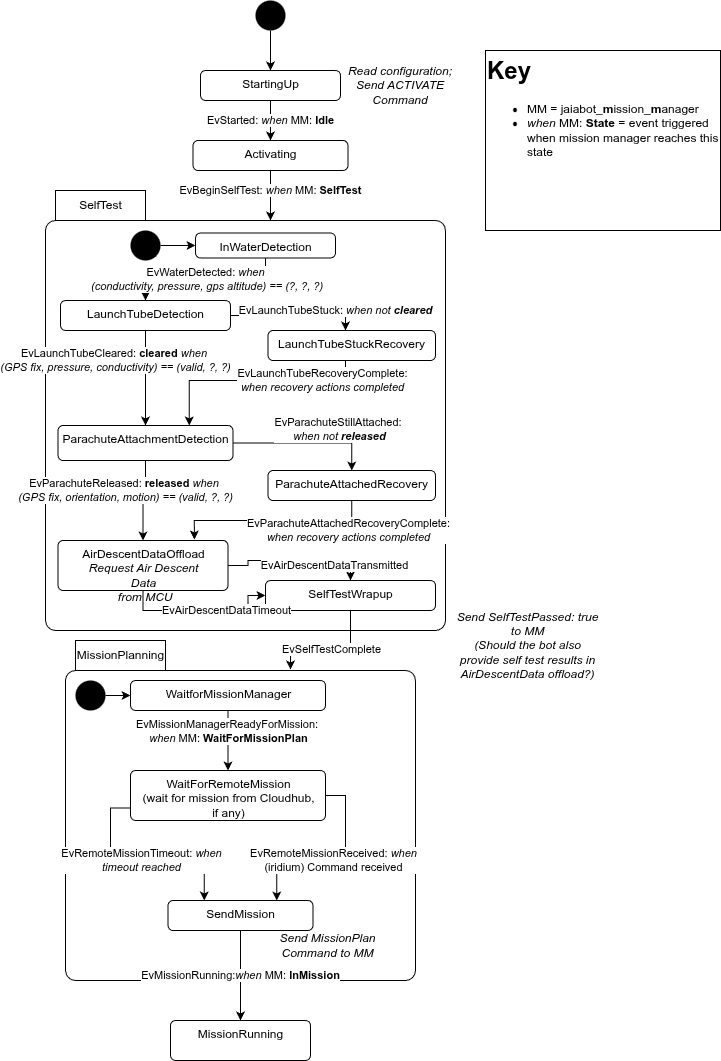

The diagram above was exported from draw.io. Its source (the exported page's mxGraphModel, read from the mxfile embedded in the PNG):
<mxGraphModel dx="1424" dy="874" grid="1" gridSize="10" guides="1" tooltips="1" connect="1" arrows="1" fold="1" page="1" pageScale="1" pageWidth="850" pageHeight="1100" math="0" shadow="0">
  <root>
    <mxCell id="0" />
    <mxCell id="1" parent="0" />
    <mxCell id="KQl0a6r2Ay3MxNM98ifB-1" value="" style="ellipse;fillColor=#000000;strokeColor=none;" vertex="1" parent="1">
      <mxGeometry x="310" y="20" width="30" height="30" as="geometry" />
    </mxCell>
    <mxCell id="KQl0a6r2Ay3MxNM98ifB-2" value="SelfTest" style="shape=folder;align=center;verticalAlign=middle;fontStyle=0;tabWidth=100;tabHeight=30;tabPosition=left;html=1;boundedLbl=1;labelInHeader=1;rounded=1;absoluteArcSize=1;arcSize=10;" vertex="1" parent="1">
      <mxGeometry x="100" y="210" width="400" height="440" as="geometry" />
    </mxCell>
    <mxCell id="KQl0a6r2Ay3MxNM98ifB-3" style="edgeStyle=orthogonalEdgeStyle;rounded=0;orthogonalLoop=1;jettySize=auto;html=1;entryX=0.5;entryY=0;entryDx=0;entryDy=0;" edge="1" parent="1" source="KQl0a6r2Ay3MxNM98ifB-1" target="KQl0a6r2Ay3MxNM98ifB-6">
      <mxGeometry relative="1" as="geometry" />
    </mxCell>
    <mxCell id="KQl0a6r2Ay3MxNM98ifB-4" value="Activating" style="html=1;align=center;verticalAlign=top;rounded=1;absoluteArcSize=1;arcSize=10;dashed=0;" vertex="1" parent="1">
      <mxGeometry x="247.5" y="160" width="155" height="30" as="geometry" />
    </mxCell>
    <mxCell id="KQl0a6r2Ay3MxNM98ifB-5" value="EvBeginSelfTest: &lt;i&gt;when &lt;/i&gt;MM: &lt;b&gt;SelfTest&lt;/b&gt;" style="edgeStyle=orthogonalEdgeStyle;rounded=0;orthogonalLoop=1;jettySize=auto;html=1;entryX=0;entryY=0;entryDx=225;entryDy=30;entryPerimeter=0;" edge="1" parent="1" source="KQl0a6r2Ay3MxNM98ifB-4" target="KQl0a6r2Ay3MxNM98ifB-2">
      <mxGeometry x="0.3333" relative="1" as="geometry">
        <mxPoint as="offset" />
      </mxGeometry>
    </mxCell>
    <mxCell id="KQl0a6r2Ay3MxNM98ifB-7" value="EvStarted: &lt;i&gt;when &lt;/i&gt;MM: &lt;b&gt;Idle&lt;/b&gt;" style="edgeStyle=orthogonalEdgeStyle;rounded=0;orthogonalLoop=1;jettySize=auto;html=1;" edge="1" parent="1" source="KQl0a6r2Ay3MxNM98ifB-6" target="KQl0a6r2Ay3MxNM98ifB-4">
      <mxGeometry relative="1" as="geometry" />
    </mxCell>
    <mxCell id="KQl0a6r2Ay3MxNM98ifB-6" value="StartingUp" style="html=1;align=center;verticalAlign=top;rounded=1;absoluteArcSize=1;arcSize=10;dashed=0;" vertex="1" parent="1">
      <mxGeometry x="255" y="90" width="140" height="30" as="geometry" />
    </mxCell>
    <mxCell id="KQl0a6r2Ay3MxNM98ifB-11" style="edgeStyle=orthogonalEdgeStyle;rounded=0;orthogonalLoop=1;jettySize=auto;html=1;entryX=0;entryY=0.5;entryDx=0;entryDy=0;" edge="1" parent="1" source="KQl0a6r2Ay3MxNM98ifB-9" target="KQl0a6r2Ay3MxNM98ifB-19">
      <mxGeometry relative="1" as="geometry">
        <mxPoint x="250" y="265.0999999999999" as="targetPoint" />
      </mxGeometry>
    </mxCell>
    <mxCell id="KQl0a6r2Ay3MxNM98ifB-9" value="" style="ellipse;fillColor=#000000;strokeColor=none;" vertex="1" parent="1">
      <mxGeometry x="185" y="250" width="30" height="30" as="geometry" />
    </mxCell>
    <mxCell id="KQl0a6r2Ay3MxNM98ifB-10" style="edgeStyle=orthogonalEdgeStyle;rounded=0;orthogonalLoop=1;jettySize=auto;html=1;exitX=1;exitY=1;exitDx=0;exitDy=0;entryX=0.5;entryY=1;entryDx=0;entryDy=0;" edge="1" parent="1" source="KQl0a6r2Ay3MxNM98ifB-9" target="KQl0a6r2Ay3MxNM98ifB-9">
      <mxGeometry relative="1" as="geometry" />
    </mxCell>
    <mxCell id="KQl0a6r2Ay3MxNM98ifB-12" value="EvSelfTestComplete" style="edgeStyle=orthogonalEdgeStyle;rounded=0;orthogonalLoop=1;jettySize=auto;html=1;entryX=0;entryY=0;entryDx=225;entryDy=30;exitX=0.5;exitY=1;exitDx=0;exitDy=0;entryPerimeter=0;" edge="1" parent="1">
      <mxGeometry x="-0.0167" relative="1" as="geometry">
        <mxPoint x="405" y="629" as="sourcePoint" />
        <mxPoint x="345" y="689" as="targetPoint" />
        <Array as="points">
          <mxPoint x="405" y="669" />
          <mxPoint x="345" y="669" />
        </Array>
        <mxPoint as="offset" />
      </mxGeometry>
    </mxCell>
    <mxCell id="KQl0a6r2Ay3MxNM98ifB-17" value="MissionRunning" style="html=1;align=center;verticalAlign=top;rounded=1;absoluteArcSize=1;arcSize=10;dashed=0;" vertex="1" parent="1">
      <mxGeometry x="225" y="1040" width="140" height="40" as="geometry" />
    </mxCell>
    <mxCell id="KQl0a6r2Ay3MxNM98ifB-50" value="EvWaterDetected: &lt;i&gt;when&lt;/i&gt;&lt;div&gt;&lt;i&gt;&amp;nbsp;(conductivity, pressure, gps altitude) == (?, ?, ?)&lt;/i&gt;&lt;/div&gt;" style="edgeStyle=orthogonalEdgeStyle;rounded=0;orthogonalLoop=1;jettySize=auto;html=1;entryX=0.5;entryY=0;entryDx=0;entryDy=0;" edge="1" parent="1" source="KQl0a6r2Ay3MxNM98ifB-19" target="KQl0a6r2Ay3MxNM98ifB-20">
      <mxGeometry relative="1" as="geometry" />
    </mxCell>
    <mxCell id="KQl0a6r2Ay3MxNM98ifB-19" value="InWaterDetection" style="html=1;align=center;verticalAlign=top;rounded=1;absoluteArcSize=1;arcSize=10;dashed=0;" vertex="1" parent="1">
      <mxGeometry x="250" y="252.5" width="140" height="25" as="geometry" />
    </mxCell>
    <mxCell id="KQl0a6r2Ay3MxNM98ifB-51" value="EvLaunchTubeCleared: &lt;b&gt;cleared&amp;nbsp;&lt;/b&gt;&lt;i&gt;when&amp;nbsp;&lt;/i&gt;&lt;div&gt;&lt;i&gt;(GPS fix, pressure, conductivity) == (valid, ?, ?)&lt;/i&gt;&lt;/div&gt;" style="edgeStyle=orthogonalEdgeStyle;rounded=0;orthogonalLoop=1;jettySize=auto;html=1;entryX=0.5;entryY=0;entryDx=0;entryDy=0;" edge="1" parent="1" source="KQl0a6r2Ay3MxNM98ifB-20" target="KQl0a6r2Ay3MxNM98ifB-21">
      <mxGeometry x="-0.3684" y="-30" relative="1" as="geometry">
        <mxPoint as="offset" />
      </mxGeometry>
    </mxCell>
    <mxCell id="KQl0a6r2Ay3MxNM98ifB-55" value="EvLaunchTubeStuck: &lt;i&gt;when not &lt;b&gt;cleared&lt;/b&gt;&lt;/i&gt;" style="edgeStyle=orthogonalEdgeStyle;rounded=0;orthogonalLoop=1;jettySize=auto;html=1;" edge="1" parent="1" source="KQl0a6r2Ay3MxNM98ifB-20" target="KQl0a6r2Ay3MxNM98ifB-53">
      <mxGeometry x="0.6154" y="5" relative="1" as="geometry">
        <Array as="points">
          <mxPoint x="400" y="335" />
        </Array>
        <mxPoint as="offset" />
      </mxGeometry>
    </mxCell>
    <mxCell id="KQl0a6r2Ay3MxNM98ifB-20" value="Lau&lt;span style=&quot;background-color: transparent; color: light-dark(rgb(0, 0, 0), rgb(255, 255, 255));&quot;&gt;nchTubeDetection&lt;/span&gt;" style="html=1;align=center;verticalAlign=top;rounded=1;absoluteArcSize=1;arcSize=10;dashed=0;" vertex="1" parent="1">
      <mxGeometry x="115" y="320" width="170" height="30" as="geometry" />
    </mxCell>
    <mxCell id="KQl0a6r2Ay3MxNM98ifB-52" value="EvParachuteReleased: &lt;b&gt;released&amp;nbsp;&lt;/b&gt;&lt;i&gt;when&amp;nbsp;&lt;/i&gt;&lt;div&gt;&lt;i&gt;(GPS fix, orientation, motion) == (valid, ?, ?)&lt;/i&gt;&lt;/div&gt;" style="edgeStyle=orthogonalEdgeStyle;rounded=0;orthogonalLoop=1;jettySize=auto;html=1;entryX=0.5;entryY=0;entryDx=0;entryDy=0;" edge="1" parent="1" source="KQl0a6r2Ay3MxNM98ifB-21" target="KQl0a6r2Ay3MxNM98ifB-22">
      <mxGeometry x="-0.2727" y="-20" relative="1" as="geometry">
        <mxPoint as="offset" />
      </mxGeometry>
    </mxCell>
    <mxCell id="KQl0a6r2Ay3MxNM98ifB-21" value="ParachuteAttachmentDetection" style="html=1;align=center;verticalAlign=top;rounded=1;absoluteArcSize=1;arcSize=10;dashed=0;" vertex="1" parent="1">
      <mxGeometry x="112.5" y="445" width="175" height="35" as="geometry" />
    </mxCell>
    <mxCell id="KQl0a6r2Ay3MxNM98ifB-22" value="AirDescentDataOffload&lt;div&gt;&lt;i style=&quot;text-wrap-mode: wrap;&quot;&gt;Request Air Descent Data&lt;br&gt;&amp;nbsp;from MCU&lt;/i&gt;&lt;/div&gt;" style="html=1;align=center;verticalAlign=top;rounded=1;absoluteArcSize=1;arcSize=10;dashed=0;" vertex="1" parent="1">
      <mxGeometry x="112.5" y="560" width="170" height="50" as="geometry" />
    </mxCell>
    <mxCell id="KQl0a6r2Ay3MxNM98ifB-25" value="&lt;i&gt;Read configuration; Send ACTIVATE Command&lt;/i&gt;" style="text;html=1;whiteSpace=wrap;strokeColor=none;fillColor=none;align=center;verticalAlign=middle;rounded=0;" vertex="1" parent="1">
      <mxGeometry x="400" y="90" width="110" height="30" as="geometry" />
    </mxCell>
    <mxCell id="KQl0a6r2Ay3MxNM98ifB-26" value="&lt;i&gt;Send SelfTestPassed: true to MM&lt;/i&gt;&lt;div&gt;&lt;i&gt;(Should the bot also provide self test results in AirDescentData offload?)&lt;/i&gt;&lt;/div&gt;" style="text;html=1;whiteSpace=wrap;strokeColor=none;fillColor=none;align=center;verticalAlign=middle;rounded=0;" vertex="1" parent="1">
      <mxGeometry x="510" y="650" width="145" height="30" as="geometry" />
    </mxCell>
    <mxCell id="KQl0a6r2Ay3MxNM98ifB-30" value="&lt;h1 style=&quot;margin-top: 0px;&quot;&gt;Key&lt;/h1&gt;&lt;p&gt;&lt;/p&gt;&lt;ul&gt;&lt;li&gt;MM = jaiabot_&lt;b&gt;m&lt;/b&gt;ission_&lt;b&gt;m&lt;/b&gt;anager&lt;/li&gt;&lt;li&gt;&lt;i&gt;when&lt;/i&gt; MM: &lt;b&gt;State&lt;/b&gt;&amp;nbsp;= event triggered when mission manager reaches this state&lt;/li&gt;&lt;/ul&gt;&lt;p&gt;&lt;/p&gt;" style="text;html=1;whiteSpace=wrap;overflow=hidden;rounded=0;strokeColor=default;" vertex="1" parent="1">
      <mxGeometry x="540" y="70" width="235" height="180" as="geometry" />
    </mxCell>
    <mxCell id="KQl0a6r2Ay3MxNM98ifB-32" value="MissionPlanning" style="shape=folder;align=center;verticalAlign=middle;fontStyle=0;tabWidth=100;tabHeight=30;tabPosition=left;html=1;boundedLbl=1;labelInHeader=1;rounded=1;absoluteArcSize=1;arcSize=10;" vertex="1" parent="1">
      <mxGeometry x="120" y="660" width="350" height="340" as="geometry" />
    </mxCell>
    <mxCell id="KQl0a6r2Ay3MxNM98ifB-36" value="" style="edgeStyle=orthogonalEdgeStyle;rounded=0;orthogonalLoop=1;jettySize=auto;html=1;" edge="1" parent="1" source="KQl0a6r2Ay3MxNM98ifB-33" target="KQl0a6r2Ay3MxNM98ifB-34">
      <mxGeometry relative="1" as="geometry" />
    </mxCell>
    <mxCell id="KQl0a6r2Ay3MxNM98ifB-37" value="EvMissionManagerReadyForMission:&amp;nbsp;&lt;div&gt;&lt;i&gt;when&lt;/i&gt;&amp;nbsp;&lt;span style=&quot;background-color: light-dark(#ffffff, var(--ge-dark-color, #121212)); color: light-dark(rgb(0, 0, 0), rgb(255, 255, 255));&quot;&gt;MM:&lt;/span&gt;&lt;span style=&quot;background-color: light-dark(#ffffff, var(--ge-dark-color, #121212)); color: light-dark(rgb(0, 0, 0), rgb(255, 255, 255));&quot;&gt;&amp;nbsp;&lt;/span&gt;&lt;b style=&quot;background-color: light-dark(#ffffff, var(--ge-dark-color, #121212)); color: light-dark(rgb(0, 0, 0), rgb(255, 255, 255));&quot;&gt;WaitForMissionPlan&lt;/b&gt;&lt;/div&gt;" style="edgeLabel;html=1;align=center;verticalAlign=middle;resizable=0;points=[];" vertex="1" connectable="0" parent="KQl0a6r2Ay3MxNM98ifB-36">
      <mxGeometry x="-0.08" relative="1" as="geometry">
        <mxPoint y="-8" as="offset" />
      </mxGeometry>
    </mxCell>
    <mxCell id="KQl0a6r2Ay3MxNM98ifB-33" value="WaitforMissionManager" style="html=1;align=center;verticalAlign=top;rounded=1;absoluteArcSize=1;arcSize=10;dashed=0;" vertex="1" parent="1">
      <mxGeometry x="185" y="700" width="195" height="30" as="geometry" />
    </mxCell>
    <mxCell id="KQl0a6r2Ay3MxNM98ifB-44" value="EvRemoteMissionTimeout: &lt;i&gt;when&lt;/i&gt;&lt;div&gt;&lt;i&gt;timeout reached&lt;/i&gt;&lt;/div&gt;" style="edgeStyle=orthogonalEdgeStyle;rounded=0;orthogonalLoop=1;jettySize=auto;html=1;entryX=0.25;entryY=0;entryDx=0;entryDy=0;exitX=0;exitY=0.75;exitDx=0;exitDy=0;" edge="1" parent="1" source="KQl0a6r2Ay3MxNM98ifB-34" target="KQl0a6r2Ay3MxNM98ifB-42">
      <mxGeometry relative="1" as="geometry" />
    </mxCell>
    <mxCell id="KQl0a6r2Ay3MxNM98ifB-34" value="WaitForRemoteMission&lt;div&gt;(wait for mission from Cloudhub,&lt;/div&gt;&lt;div&gt;&lt;span style=&quot;background-color: transparent; color: light-dark(rgb(0, 0, 0), rgb(255, 255, 255));&quot;&gt;if any)&lt;/span&gt;&lt;/div&gt;&lt;div&gt;&lt;br&gt;&lt;/div&gt;" style="html=1;align=center;verticalAlign=top;rounded=1;absoluteArcSize=1;arcSize=10;dashed=0;" vertex="1" parent="1">
      <mxGeometry x="185" y="790" width="195" height="50" as="geometry" />
    </mxCell>
    <mxCell id="KQl0a6r2Ay3MxNM98ifB-38" value="&lt;i&gt;Send MissionPlan Command to MM&lt;/i&gt;" style="text;html=1;whiteSpace=wrap;strokeColor=none;fillColor=none;align=center;verticalAlign=middle;rounded=0;" vertex="1" parent="1">
      <mxGeometry x="310" y="950" width="145" height="30" as="geometry" />
    </mxCell>
    <mxCell id="KQl0a6r2Ay3MxNM98ifB-40" value="" style="edgeStyle=orthogonalEdgeStyle;rounded=0;orthogonalLoop=1;jettySize=auto;html=1;" edge="1" parent="1" source="KQl0a6r2Ay3MxNM98ifB-39" target="KQl0a6r2Ay3MxNM98ifB-33">
      <mxGeometry relative="1" as="geometry" />
    </mxCell>
    <mxCell id="KQl0a6r2Ay3MxNM98ifB-39" value="" style="ellipse;fillColor=#000000;strokeColor=none;" vertex="1" parent="1">
      <mxGeometry x="130" y="700" width="30" height="30" as="geometry" />
    </mxCell>
    <mxCell id="KQl0a6r2Ay3MxNM98ifB-42" value="&lt;div&gt;SendMission&lt;/div&gt;" style="html=1;align=center;verticalAlign=top;rounded=1;absoluteArcSize=1;arcSize=10;dashed=0;" vertex="1" parent="1">
      <mxGeometry x="222.5" y="920" width="145" height="30" as="geometry" />
    </mxCell>
    <mxCell id="KQl0a6r2Ay3MxNM98ifB-18" value="EvMissionRunning:&lt;i&gt;when &lt;/i&gt;MM: &lt;b&gt;InMission&lt;/b&gt;" style="edgeStyle=orthogonalEdgeStyle;rounded=0;orthogonalLoop=1;jettySize=auto;html=1;exitX=0.5;exitY=1;exitDx=0;exitDy=0;" edge="1" parent="1" source="KQl0a6r2Ay3MxNM98ifB-42" target="KQl0a6r2Ay3MxNM98ifB-17">
      <mxGeometry relative="1" as="geometry">
        <mxPoint x="240" y="1010" as="sourcePoint" />
        <mxPoint as="offset" />
      </mxGeometry>
    </mxCell>
    <mxCell id="KQl0a6r2Ay3MxNM98ifB-45" value="EvRemoteMissionReceived: &lt;i&gt;when&lt;/i&gt;&lt;br&gt;(iridium) Command received" style="edgeStyle=orthogonalEdgeStyle;rounded=0;orthogonalLoop=1;jettySize=auto;html=1;exitX=1;exitY=0.5;exitDx=0;exitDy=0;entryX=0.75;entryY=0;entryDx=0;entryDy=0;" edge="1" parent="1" source="KQl0a6r2Ay3MxNM98ifB-34" target="KQl0a6r2Ay3MxNM98ifB-42">
      <mxGeometry relative="1" as="geometry">
        <mxPoint x="290" y="910" as="sourcePoint" />
        <mxPoint x="328" y="1002" as="targetPoint" />
      </mxGeometry>
    </mxCell>
    <mxCell id="KQl0a6r2Ay3MxNM98ifB-56" value="EvLaunchTubeRecoveryComplete:&lt;div&gt;&lt;i&gt;when recovery actions completed&lt;/i&gt;&lt;/div&gt;" style="edgeStyle=orthogonalEdgeStyle;rounded=0;orthogonalLoop=1;jettySize=auto;html=1;entryX=0.75;entryY=0;entryDx=0;entryDy=0;" edge="1" parent="1" source="KQl0a6r2Ay3MxNM98ifB-53" target="KQl0a6r2Ay3MxNM98ifB-21">
      <mxGeometry x="-0.6129" relative="1" as="geometry">
        <Array as="points">
          <mxPoint x="400" y="400" />
          <mxPoint x="244" y="400" />
        </Array>
        <mxPoint as="offset" />
      </mxGeometry>
    </mxCell>
    <mxCell id="KQl0a6r2Ay3MxNM98ifB-53" value="LaunchTubeStuckRecovery" style="html=1;align=center;verticalAlign=top;rounded=1;absoluteArcSize=1;arcSize=10;dashed=0;" vertex="1" parent="1">
      <mxGeometry x="322.5" y="350" width="167.5" height="30" as="geometry" />
    </mxCell>
    <mxCell id="KQl0a6r2Ay3MxNM98ifB-60" value="EvParachuteAttachedRecoveryComplete:&lt;div&gt;&lt;i&gt;when recovery actions completed&lt;/i&gt;&lt;/div&gt;" style="edgeStyle=orthogonalEdgeStyle;rounded=0;orthogonalLoop=1;jettySize=auto;html=1;entryX=0.802;entryY=-0.019;entryDx=0;entryDy=0;entryPerimeter=0;exitX=0.5;exitY=1;exitDx=0;exitDy=0;" edge="1" parent="1" source="KQl0a6r2Ay3MxNM98ifB-57" target="KQl0a6r2Ay3MxNM98ifB-22">
      <mxGeometry x="-0.7656" y="10" relative="1" as="geometry">
        <Array as="points">
          <mxPoint x="406" y="540" />
          <mxPoint x="249" y="540" />
        </Array>
        <mxPoint as="offset" />
      </mxGeometry>
    </mxCell>
    <mxCell id="KQl0a6r2Ay3MxNM98ifB-57" value="ParachuteAttachedRecovery" style="html=1;align=center;verticalAlign=top;rounded=1;absoluteArcSize=1;arcSize=10;dashed=0;" vertex="1" parent="1">
      <mxGeometry x="322.5" y="490" width="167.5" height="30" as="geometry" />
    </mxCell>
    <mxCell id="KQl0a6r2Ay3MxNM98ifB-58" value="EvParachuteStillAttached:&amp;nbsp;&lt;div&gt;&lt;i&gt;when not &lt;b&gt;released&lt;/b&gt;&lt;/i&gt;&lt;/div&gt;" style="edgeStyle=orthogonalEdgeStyle;rounded=0;orthogonalLoop=1;jettySize=auto;html=1;exitX=1;exitY=0.5;exitDx=0;exitDy=0;entryX=0.5;entryY=0;entryDx=0;entryDy=0;" edge="1" parent="1" source="KQl0a6r2Ay3MxNM98ifB-21" target="KQl0a6r2Ay3MxNM98ifB-57">
      <mxGeometry x="0.4497" y="14" relative="1" as="geometry">
        <mxPoint x="350" y="400" as="sourcePoint" />
        <mxPoint x="465" y="415" as="targetPoint" />
        <Array as="points">
          <mxPoint x="406" y="463" />
        </Array>
        <mxPoint as="offset" />
      </mxGeometry>
    </mxCell>
    <mxCell id="KQl0a6r2Ay3MxNM98ifB-61" value="SelfTestWrapup" style="html=1;align=center;verticalAlign=top;rounded=1;absoluteArcSize=1;arcSize=10;dashed=0;" vertex="1" parent="1">
      <mxGeometry x="320" y="600" width="170" height="30" as="geometry" />
    </mxCell>
    <mxCell id="KQl0a6r2Ay3MxNM98ifB-64" value="EvAirDescentDataTransmitted" style="edgeStyle=orthogonalEdgeStyle;rounded=0;orthogonalLoop=1;jettySize=auto;html=1;entryX=0.5;entryY=0;entryDx=0;entryDy=0;exitX=1;exitY=0.5;exitDx=0;exitDy=0;" edge="1" parent="1" source="KQl0a6r2Ay3MxNM98ifB-22" target="KQl0a6r2Ay3MxNM98ifB-61">
      <mxGeometry x="0.5058" y="-5" relative="1" as="geometry">
        <mxPoint x="290" y="580" as="sourcePoint" />
        <mxPoint x="412" y="585" as="targetPoint" />
        <mxPoint as="offset" />
      </mxGeometry>
    </mxCell>
    <mxCell id="KQl0a6r2Ay3MxNM98ifB-65" value="EvAirDescentDataTimeout" style="edgeStyle=orthogonalEdgeStyle;rounded=0;orthogonalLoop=1;jettySize=auto;html=1;entryX=0;entryY=0.5;entryDx=0;entryDy=0;exitX=0.5;exitY=1;exitDx=0;exitDy=0;" edge="1" parent="1" source="KQl0a6r2Ay3MxNM98ifB-22" target="KQl0a6r2Ay3MxNM98ifB-61">
      <mxGeometry x="0.3016" relative="1" as="geometry">
        <mxPoint x="310" y="600" as="sourcePoint" />
        <mxPoint x="432" y="605" as="targetPoint" />
        <mxPoint as="offset" />
      </mxGeometry>
    </mxCell>
  </root>
</mxGraphModel>